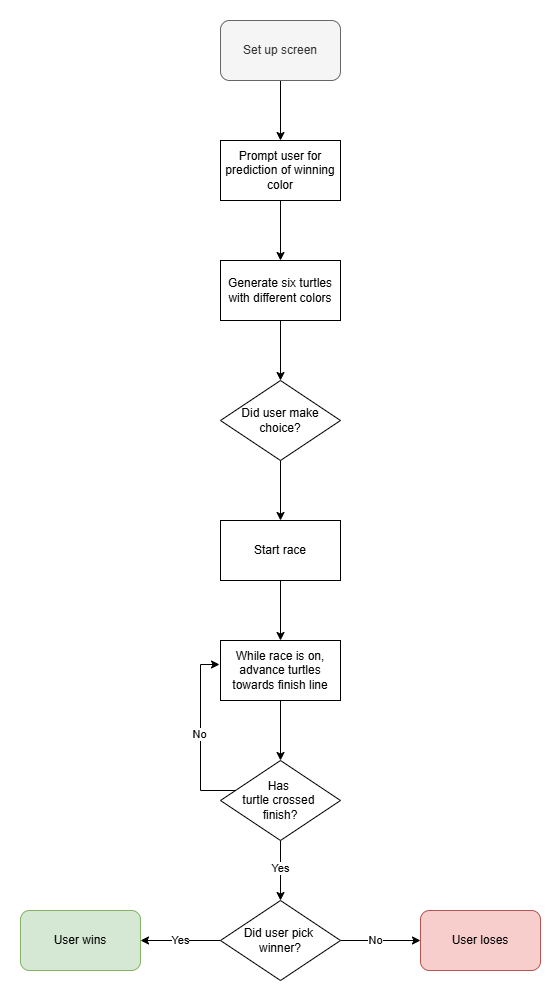

The diagram above was exported from draw.io. Its source (the exported page's mxGraphModel, read from the mxfile embedded in the PNG):
<mxGraphModel dx="744" dy="1099" grid="1" gridSize="10" guides="1" tooltips="1" connect="1" arrows="1" fold="1" page="1" pageScale="1" pageWidth="850" pageHeight="1100" math="0" shadow="0">
  <root>
    <mxCell id="0" />
    <mxCell id="1" parent="0" />
    <mxCell id="u6ditVj5cwB3TrEZW_PS-29" value="" style="rounded=0;whiteSpace=wrap;html=1;strokeColor=none;" vertex="1" parent="1">
      <mxGeometry x="60" y="20" width="560" height="990" as="geometry" />
    </mxCell>
    <mxCell id="u6ditVj5cwB3TrEZW_PS-22" value="" style="edgeStyle=orthogonalEdgeStyle;rounded=0;orthogonalLoop=1;jettySize=auto;html=1;" edge="1" parent="1" source="u6ditVj5cwB3TrEZW_PS-2" target="u6ditVj5cwB3TrEZW_PS-4">
      <mxGeometry relative="1" as="geometry" />
    </mxCell>
    <mxCell id="u6ditVj5cwB3TrEZW_PS-2" value="Set up screen" style="rounded=1;whiteSpace=wrap;html=1;fillColor=#f5f5f5;fontColor=#333333;strokeColor=#666666;" vertex="1" parent="1">
      <mxGeometry x="280" y="40" width="120" height="60" as="geometry" />
    </mxCell>
    <mxCell id="u6ditVj5cwB3TrEZW_PS-20" value="" style="edgeStyle=orthogonalEdgeStyle;rounded=0;orthogonalLoop=1;jettySize=auto;html=1;" edge="1" parent="1" source="u6ditVj5cwB3TrEZW_PS-3" target="u6ditVj5cwB3TrEZW_PS-6">
      <mxGeometry relative="1" as="geometry" />
    </mxCell>
    <mxCell id="u6ditVj5cwB3TrEZW_PS-3" value="Generate six turtles with different colors" style="rounded=0;whiteSpace=wrap;html=1;" vertex="1" parent="1">
      <mxGeometry x="280" y="280" width="120" height="60" as="geometry" />
    </mxCell>
    <mxCell id="u6ditVj5cwB3TrEZW_PS-21" value="" style="edgeStyle=orthogonalEdgeStyle;rounded=0;orthogonalLoop=1;jettySize=auto;html=1;" edge="1" parent="1" source="u6ditVj5cwB3TrEZW_PS-4" target="u6ditVj5cwB3TrEZW_PS-3">
      <mxGeometry relative="1" as="geometry" />
    </mxCell>
    <mxCell id="u6ditVj5cwB3TrEZW_PS-4" value="Prompt user for prediction of winning color" style="rounded=0;whiteSpace=wrap;html=1;" vertex="1" parent="1">
      <mxGeometry x="280" y="160" width="120" height="60" as="geometry" />
    </mxCell>
    <mxCell id="u6ditVj5cwB3TrEZW_PS-19" value="" style="edgeStyle=orthogonalEdgeStyle;rounded=0;orthogonalLoop=1;jettySize=auto;html=1;" edge="1" parent="1" source="u6ditVj5cwB3TrEZW_PS-6" target="u6ditVj5cwB3TrEZW_PS-7">
      <mxGeometry relative="1" as="geometry" />
    </mxCell>
    <mxCell id="u6ditVj5cwB3TrEZW_PS-6" value="Did user make choice?" style="rhombus;whiteSpace=wrap;html=1;" vertex="1" parent="1">
      <mxGeometry x="280" y="400" width="120" height="80" as="geometry" />
    </mxCell>
    <mxCell id="u6ditVj5cwB3TrEZW_PS-18" value="" style="edgeStyle=orthogonalEdgeStyle;rounded=0;orthogonalLoop=1;jettySize=auto;html=1;" edge="1" parent="1" source="u6ditVj5cwB3TrEZW_PS-7" target="u6ditVj5cwB3TrEZW_PS-8">
      <mxGeometry relative="1" as="geometry" />
    </mxCell>
    <mxCell id="u6ditVj5cwB3TrEZW_PS-7" value="Start race" style="rounded=0;whiteSpace=wrap;html=1;" vertex="1" parent="1">
      <mxGeometry x="280" y="540" width="120" height="60" as="geometry" />
    </mxCell>
    <mxCell id="u6ditVj5cwB3TrEZW_PS-14" value="" style="edgeStyle=orthogonalEdgeStyle;rounded=0;orthogonalLoop=1;jettySize=auto;html=1;" edge="1" parent="1" source="u6ditVj5cwB3TrEZW_PS-8" target="u6ditVj5cwB3TrEZW_PS-10">
      <mxGeometry relative="1" as="geometry" />
    </mxCell>
    <mxCell id="u6ditVj5cwB3TrEZW_PS-8" value="While race is on, advance turtles towards finish line" style="rounded=0;whiteSpace=wrap;html=1;" vertex="1" parent="1">
      <mxGeometry x="280" y="660" width="120" height="60" as="geometry" />
    </mxCell>
    <mxCell id="u6ditVj5cwB3TrEZW_PS-15" value="" style="edgeStyle=orthogonalEdgeStyle;rounded=0;orthogonalLoop=1;jettySize=auto;html=1;" edge="1" parent="1" source="u6ditVj5cwB3TrEZW_PS-10" target="u6ditVj5cwB3TrEZW_PS-13">
      <mxGeometry relative="1" as="geometry" />
    </mxCell>
    <mxCell id="u6ditVj5cwB3TrEZW_PS-16" value="Yes" style="edgeLabel;html=1;align=center;verticalAlign=middle;resizable=0;points=[];" vertex="1" connectable="0" parent="u6ditVj5cwB3TrEZW_PS-15">
      <mxGeometry x="-0.1" y="-1" relative="1" as="geometry">
        <mxPoint as="offset" />
      </mxGeometry>
    </mxCell>
    <mxCell id="u6ditVj5cwB3TrEZW_PS-10" value="Has&amp;nbsp;&lt;div&gt;turtle crossed&amp;nbsp;&lt;/div&gt;&lt;div&gt;finish?&lt;/div&gt;" style="rhombus;whiteSpace=wrap;html=1;" vertex="1" parent="1">
      <mxGeometry x="280" y="780" width="120" height="80" as="geometry" />
    </mxCell>
    <mxCell id="u6ditVj5cwB3TrEZW_PS-11" style="edgeStyle=orthogonalEdgeStyle;rounded=0;orthogonalLoop=1;jettySize=auto;html=1;entryX=-0.008;entryY=0.4;entryDx=0;entryDy=0;entryPerimeter=0;" edge="1" parent="1" source="u6ditVj5cwB3TrEZW_PS-10" target="u6ditVj5cwB3TrEZW_PS-8">
      <mxGeometry relative="1" as="geometry">
        <Array as="points">
          <mxPoint x="260" y="810" />
          <mxPoint x="260" y="684" />
        </Array>
      </mxGeometry>
    </mxCell>
    <mxCell id="u6ditVj5cwB3TrEZW_PS-12" value="No" style="edgeLabel;html=1;align=center;verticalAlign=middle;resizable=0;points=[];" vertex="1" connectable="0" parent="u6ditVj5cwB3TrEZW_PS-11">
      <mxGeometry x="0.0179" y="2" relative="1" as="geometry">
        <mxPoint as="offset" />
      </mxGeometry>
    </mxCell>
    <mxCell id="u6ditVj5cwB3TrEZW_PS-25" value="" style="edgeStyle=orthogonalEdgeStyle;rounded=0;orthogonalLoop=1;jettySize=auto;html=1;" edge="1" parent="1" source="u6ditVj5cwB3TrEZW_PS-13" target="u6ditVj5cwB3TrEZW_PS-24">
      <mxGeometry relative="1" as="geometry" />
    </mxCell>
    <mxCell id="u6ditVj5cwB3TrEZW_PS-27" value="Yes" style="edgeLabel;html=1;align=center;verticalAlign=middle;resizable=0;points=[];" vertex="1" connectable="0" parent="u6ditVj5cwB3TrEZW_PS-25">
      <mxGeometry x="0.025" y="-1" relative="1" as="geometry">
        <mxPoint as="offset" />
      </mxGeometry>
    </mxCell>
    <mxCell id="u6ditVj5cwB3TrEZW_PS-26" value="" style="edgeStyle=orthogonalEdgeStyle;rounded=0;orthogonalLoop=1;jettySize=auto;html=1;" edge="1" parent="1" source="u6ditVj5cwB3TrEZW_PS-13" target="u6ditVj5cwB3TrEZW_PS-23">
      <mxGeometry relative="1" as="geometry" />
    </mxCell>
    <mxCell id="u6ditVj5cwB3TrEZW_PS-28" value="No" style="edgeLabel;html=1;align=center;verticalAlign=middle;resizable=0;points=[];" vertex="1" connectable="0" parent="u6ditVj5cwB3TrEZW_PS-26">
      <mxGeometry x="-0.15" y="1" relative="1" as="geometry">
        <mxPoint as="offset" />
      </mxGeometry>
    </mxCell>
    <mxCell id="u6ditVj5cwB3TrEZW_PS-13" value="Did user pick&amp;nbsp; winner?" style="rhombus;whiteSpace=wrap;html=1;" vertex="1" parent="1">
      <mxGeometry x="280" y="920" width="120" height="80" as="geometry" />
    </mxCell>
    <mxCell id="u6ditVj5cwB3TrEZW_PS-23" value="User loses" style="rounded=1;whiteSpace=wrap;html=1;fillColor=#f8cecc;strokeColor=#b85450;" vertex="1" parent="1">
      <mxGeometry x="480" y="930" width="120" height="60" as="geometry" />
    </mxCell>
    <mxCell id="u6ditVj5cwB3TrEZW_PS-24" value="User wins" style="rounded=1;whiteSpace=wrap;html=1;fillColor=#d5e8d4;strokeColor=#82b366;" vertex="1" parent="1">
      <mxGeometry x="80" y="930" width="120" height="60" as="geometry" />
    </mxCell>
  </root>
</mxGraphModel>